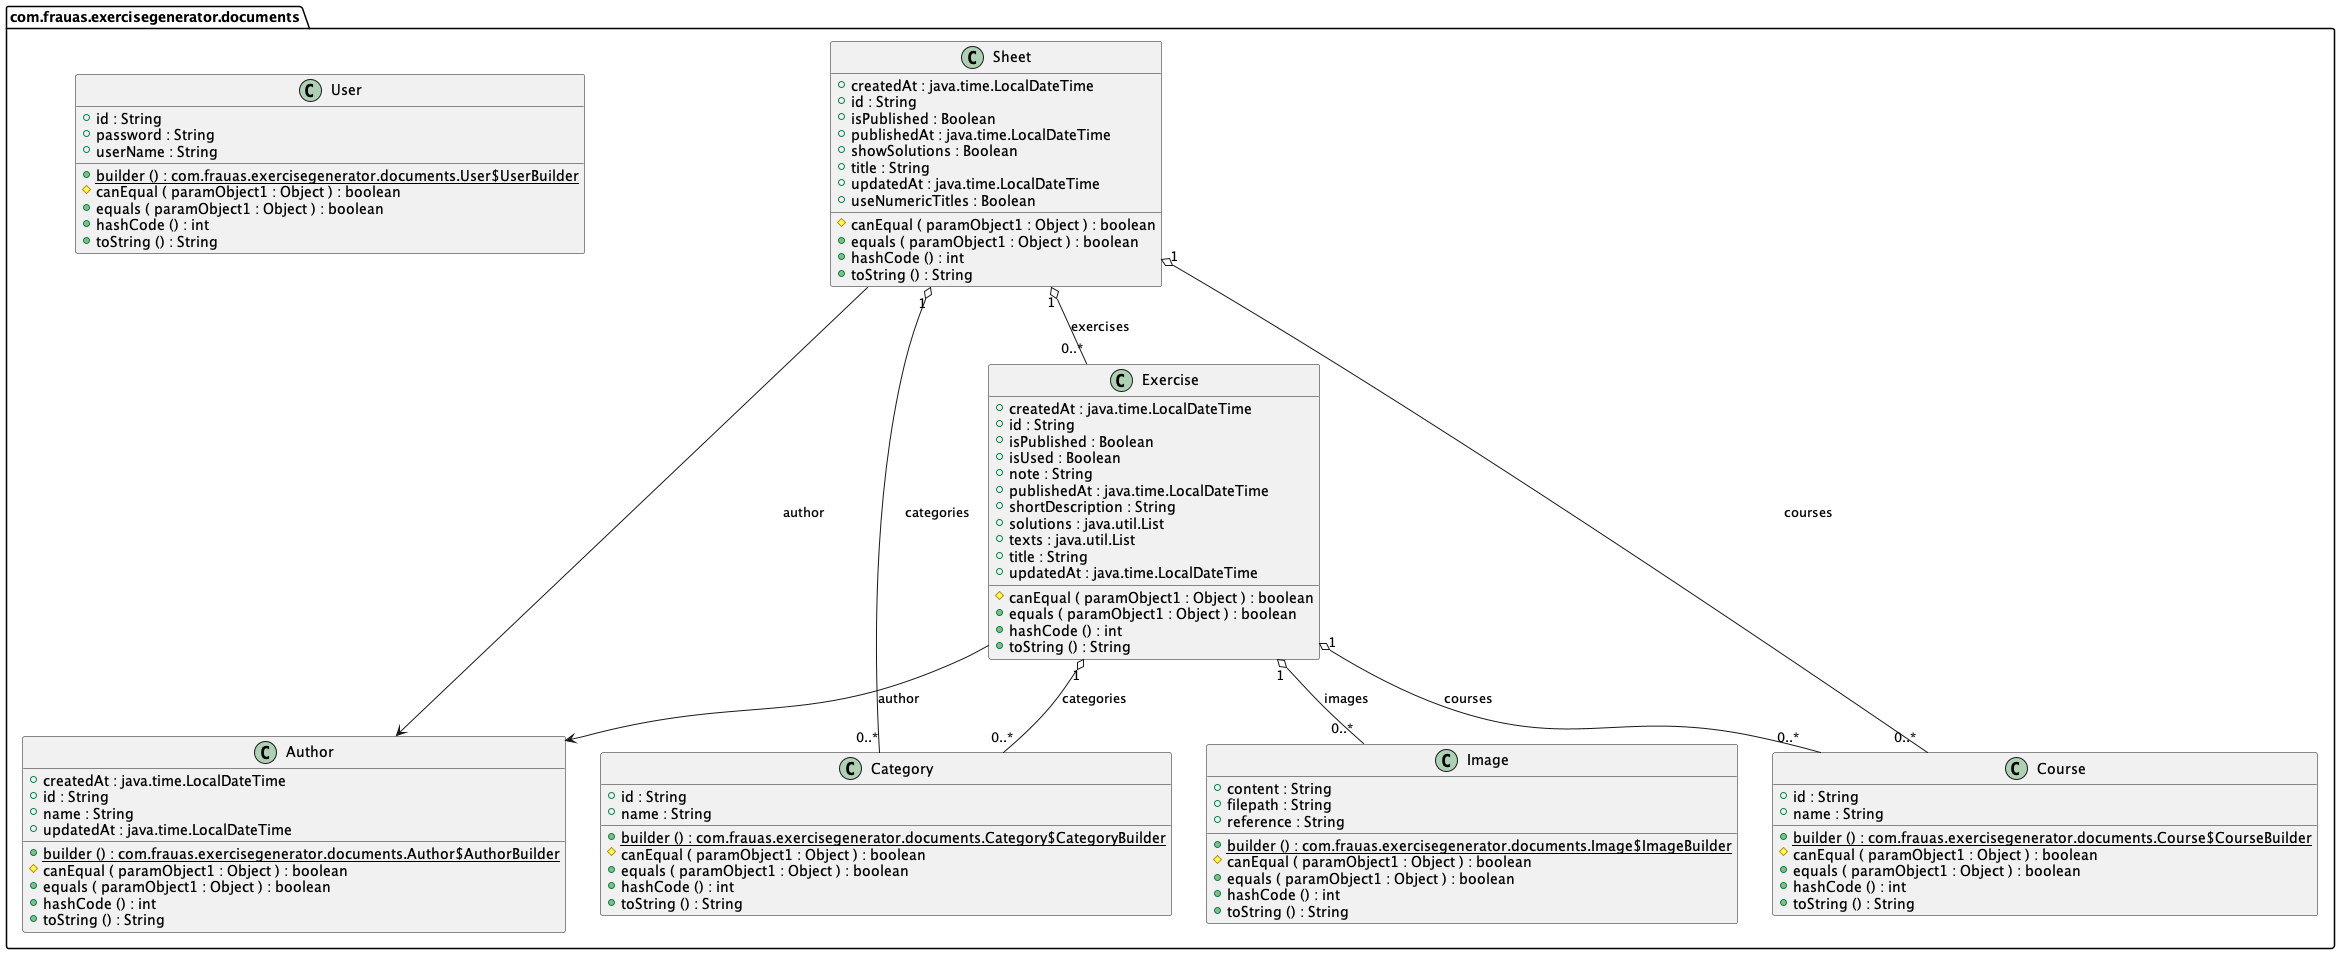

The diagram above was rendered by PlantUML. Its source (embedded in the PNG):
@startuml

class com.frauas.exercisegenerator.documents.Author {
	{field} +createdAt : java.time.LocalDateTime
	{field} +id : String
	{field} +name : String
	{field} +updatedAt : java.time.LocalDateTime
	{method}  {static} +builder () : com.frauas.exercisegenerator.documents.Author$AuthorBuilder
	{method} #canEqual ( paramObject1 : Object ) : boolean
	{method} +equals ( paramObject1 : Object ) : boolean
	{method} +hashCode () : int
	{method} +toString () : String
}


class com.frauas.exercisegenerator.documents.Category {
	{field} +id : String
	{field} +name : String
	{method}  {static} +builder () : com.frauas.exercisegenerator.documents.Category$CategoryBuilder
	{method} #canEqual ( paramObject1 : Object ) : boolean
	{method} +equals ( paramObject1 : Object ) : boolean
	{method} +hashCode () : int
	{method} +toString () : String
}


class com.frauas.exercisegenerator.documents.Course {
	{field} +id : String
	{field} +name : String
	{method}  {static} +builder () : com.frauas.exercisegenerator.documents.Course$CourseBuilder
	{method} #canEqual ( paramObject1 : Object ) : boolean
	{method} +equals ( paramObject1 : Object ) : boolean
	{method} +hashCode () : int
	{method} +toString () : String
}


class com.frauas.exercisegenerator.documents.Exercise {
	{field} +createdAt : java.time.LocalDateTime
	{field} +id : String
	{field} +isPublished : Boolean
	{field} +isUsed : Boolean
	{field} +note : String
	{field} +publishedAt : java.time.LocalDateTime
	{field} +shortDescription : String
	{field} +solutions : java.util.List
	{field} +texts : java.util.List
	{field} +title : String
	{field} +updatedAt : java.time.LocalDateTime
	{method} #canEqual ( paramObject1 : Object ) : boolean
	{method} +equals ( paramObject1 : Object ) : boolean
	{method} +hashCode () : int
	{method} +toString () : String
}


class com.frauas.exercisegenerator.documents.Image {
	{field} +content : String
	{field} +filepath : String
	{field} +reference : String
	{method}  {static} +builder () : com.frauas.exercisegenerator.documents.Image$ImageBuilder
	{method} #canEqual ( paramObject1 : Object ) : boolean
	{method} +equals ( paramObject1 : Object ) : boolean
	{method} +hashCode () : int
	{method} +toString () : String
}


class com.frauas.exercisegenerator.documents.Sheet {
	{field} +createdAt : java.time.LocalDateTime
	{field} +id : String
	{field} +isPublished : Boolean
	{field} +publishedAt : java.time.LocalDateTime
	{field} +showSolutions : Boolean
	{field} +title : String
	{field} +updatedAt : java.time.LocalDateTime
	{field} +useNumericTitles : Boolean
	{method} #canEqual ( paramObject1 : Object ) : boolean
	{method} +equals ( paramObject1 : Object ) : boolean
	{method} +hashCode () : int
	{method} +toString () : String
}


class com.frauas.exercisegenerator.documents.User {
	{field} +id : String
	{field} +password : String
	{field} +userName : String
	{method}  {static} +builder () : com.frauas.exercisegenerator.documents.User$UserBuilder
	{method} #canEqual ( paramObject1 : Object ) : boolean
	{method} +equals ( paramObject1 : Object ) : boolean
	{method} +hashCode () : int
	{method} +toString () : String
}




com.frauas.exercisegenerator.documents.Exercise "1" o-- "0..*"  com.frauas.exercisegenerator.documents.Category : categories
com.frauas.exercisegenerator.documents.Exercise "1" o-- "0..*"  com.frauas.exercisegenerator.documents.Course : courses
com.frauas.exercisegenerator.documents.Exercise "1" o-- "0..*"  com.frauas.exercisegenerator.documents.Image : images
com.frauas.exercisegenerator.documents.Exercise -->  com.frauas.exercisegenerator.documents.Author : author
com.frauas.exercisegenerator.documents.Sheet "1" o-- "0..*"  com.frauas.exercisegenerator.documents.Category : categories
com.frauas.exercisegenerator.documents.Sheet "1" o-- "0..*"  com.frauas.exercisegenerator.documents.Course : courses
com.frauas.exercisegenerator.documents.Sheet "1" o-- "0..*"  com.frauas.exercisegenerator.documents.Exercise : exercises
com.frauas.exercisegenerator.documents.Sheet -->  com.frauas.exercisegenerator.documents.Author : author


@enduml